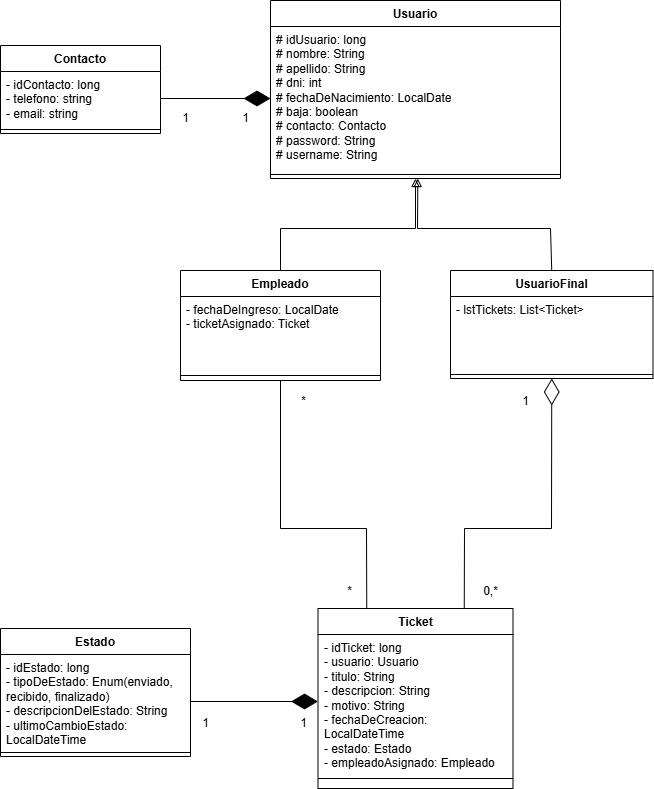

The diagram above was exported from draw.io. Its source (the exported page's mxGraphModel, read from the mxfile embedded in the PNG):
<mxGraphModel dx="858" dy="482" grid="1" gridSize="10" guides="1" tooltips="1" connect="1" arrows="1" fold="1" page="1" pageScale="1" pageWidth="827" pageHeight="1169" math="0" shadow="0">
  <root>
    <mxCell id="0" />
    <mxCell id="1" parent="0" />
    <mxCell id="ITUjuUBR9BqkRod6n11O-4" value="Usuario" style="swimlane;fontStyle=1;align=center;verticalAlign=top;childLayout=stackLayout;horizontal=1;startSize=26;horizontalStack=0;resizeParent=1;resizeParentMax=0;resizeLast=0;collapsible=1;marginBottom=0;whiteSpace=wrap;html=1;" parent="1" vertex="1">
      <mxGeometry x="350" y="82" width="290" height="178" as="geometry" />
    </mxCell>
    <mxCell id="ITUjuUBR9BqkRod6n11O-5" value="# idUsuario: long&lt;div&gt;# nombre: String&lt;/div&gt;&lt;div&gt;# apellido: String&lt;/div&gt;&lt;div&gt;# dni: int&lt;/div&gt;&lt;div&gt;# fechaDeNacimiento: LocalDate&lt;/div&gt;&lt;div&gt;# baja: boolean&lt;/div&gt;&lt;div&gt;# contacto: Contacto&lt;/div&gt;&lt;div&gt;# password: String&lt;/div&gt;&lt;div&gt;# username: String&lt;/div&gt;&lt;div&gt;&lt;br&gt;&lt;/div&gt;" style="text;strokeColor=none;fillColor=none;align=left;verticalAlign=top;spacingLeft=4;spacingRight=4;overflow=hidden;rotatable=0;points=[[0,0.5],[1,0.5]];portConstraint=eastwest;whiteSpace=wrap;html=1;" parent="ITUjuUBR9BqkRod6n11O-4" vertex="1">
      <mxGeometry y="26" width="290" height="144" as="geometry" />
    </mxCell>
    <mxCell id="ITUjuUBR9BqkRod6n11O-6" value="" style="line;strokeWidth=1;fillColor=none;align=left;verticalAlign=middle;spacingTop=-1;spacingLeft=3;spacingRight=3;rotatable=0;labelPosition=right;points=[];portConstraint=eastwest;strokeColor=inherit;" parent="ITUjuUBR9BqkRod6n11O-4" vertex="1">
      <mxGeometry y="170" width="290" height="8" as="geometry" />
    </mxCell>
    <mxCell id="ITUjuUBR9BqkRod6n11O-11" value="Contacto" style="swimlane;fontStyle=1;align=center;verticalAlign=top;childLayout=stackLayout;horizontal=1;startSize=26;horizontalStack=0;resizeParent=1;resizeParentMax=0;resizeLast=0;collapsible=1;marginBottom=0;whiteSpace=wrap;html=1;" parent="1" vertex="1">
      <mxGeometry x="80" y="127" width="160" height="88" as="geometry" />
    </mxCell>
    <mxCell id="ITUjuUBR9BqkRod6n11O-12" value="- idContacto: long&lt;div&gt;- telefono: string&lt;/div&gt;&lt;div&gt;- email: string&lt;/div&gt;" style="text;strokeColor=none;fillColor=none;align=left;verticalAlign=top;spacingLeft=4;spacingRight=4;overflow=hidden;rotatable=0;points=[[0,0.5],[1,0.5]];portConstraint=eastwest;whiteSpace=wrap;html=1;" parent="ITUjuUBR9BqkRod6n11O-11" vertex="1">
      <mxGeometry y="26" width="160" height="54" as="geometry" />
    </mxCell>
    <mxCell id="ITUjuUBR9BqkRod6n11O-13" value="" style="line;strokeWidth=1;fillColor=none;align=left;verticalAlign=middle;spacingTop=-1;spacingLeft=3;spacingRight=3;rotatable=0;labelPosition=right;points=[];portConstraint=eastwest;strokeColor=inherit;" parent="ITUjuUBR9BqkRod6n11O-11" vertex="1">
      <mxGeometry y="80" width="160" height="8" as="geometry" />
    </mxCell>
    <mxCell id="ITUjuUBR9BqkRod6n11O-16" value="Ticket" style="swimlane;fontStyle=1;align=center;verticalAlign=top;childLayout=stackLayout;horizontal=1;startSize=26;horizontalStack=0;resizeParent=1;resizeParentMax=0;resizeLast=0;collapsible=1;marginBottom=0;whiteSpace=wrap;html=1;" parent="1" vertex="1">
      <mxGeometry x="397.5" y="690" width="195" height="180" as="geometry" />
    </mxCell>
    <mxCell id="ITUjuUBR9BqkRod6n11O-17" value="- idTicket: long&lt;div&gt;- usuario: Usuario&lt;/div&gt;&lt;div&gt;- titulo: String&lt;/div&gt;&lt;div&gt;- descripcion: String&lt;/div&gt;&lt;div&gt;- motivo: String&lt;/div&gt;&lt;div&gt;- fechaDeCreacion: LocalDateTime&lt;/div&gt;&lt;div&gt;- estado: Estado&lt;/div&gt;&lt;div&gt;- empleadoAsignado: Empleado&lt;/div&gt;" style="text;strokeColor=none;fillColor=none;align=left;verticalAlign=top;spacingLeft=4;spacingRight=4;overflow=hidden;rotatable=0;points=[[0,0.5],[1,0.5]];portConstraint=eastwest;whiteSpace=wrap;html=1;" parent="ITUjuUBR9BqkRod6n11O-16" vertex="1">
      <mxGeometry y="26" width="195" height="134" as="geometry" />
    </mxCell>
    <mxCell id="ITUjuUBR9BqkRod6n11O-18" value="" style="line;strokeWidth=1;fillColor=none;align=left;verticalAlign=middle;spacingTop=-1;spacingLeft=3;spacingRight=3;rotatable=0;labelPosition=right;points=[];portConstraint=eastwest;strokeColor=inherit;" parent="ITUjuUBR9BqkRod6n11O-16" vertex="1">
      <mxGeometry y="160" width="195" height="20" as="geometry" />
    </mxCell>
    <mxCell id="ITUjuUBR9BqkRod6n11O-31" value="Estado" style="swimlane;fontStyle=1;align=center;verticalAlign=top;childLayout=stackLayout;horizontal=1;startSize=26;horizontalStack=0;resizeParent=1;resizeParentMax=0;resizeLast=0;collapsible=1;marginBottom=0;whiteSpace=wrap;html=1;" parent="1" vertex="1">
      <mxGeometry x="80" y="710" width="190" height="128" as="geometry" />
    </mxCell>
    <mxCell id="ITUjuUBR9BqkRod6n11O-32" value="- idEstado: long&lt;div&gt;- tipoDeEstado: Enum(enviado, recibido, finalizado)&lt;/div&gt;&lt;div&gt;- descripcionDelEstado: String&lt;/div&gt;&lt;div&gt;- ultimoCambioEstado: LocalDateTime&lt;/div&gt;" style="text;strokeColor=none;fillColor=none;align=left;verticalAlign=top;spacingLeft=4;spacingRight=4;overflow=hidden;rotatable=0;points=[[0,0.5],[1,0.5]];portConstraint=eastwest;whiteSpace=wrap;html=1;" parent="ITUjuUBR9BqkRod6n11O-31" vertex="1">
      <mxGeometry y="26" width="190" height="94" as="geometry" />
    </mxCell>
    <mxCell id="ITUjuUBR9BqkRod6n11O-33" value="" style="line;strokeWidth=1;fillColor=none;align=left;verticalAlign=middle;spacingTop=-1;spacingLeft=3;spacingRight=3;rotatable=0;labelPosition=right;points=[];portConstraint=eastwest;strokeColor=inherit;" parent="ITUjuUBR9BqkRod6n11O-31" vertex="1">
      <mxGeometry y="120" width="190" height="8" as="geometry" />
    </mxCell>
    <mxCell id="ITUjuUBR9BqkRod6n11O-36" value="" style="endArrow=diamondThin;endFill=1;endSize=24;html=1;rounded=0;entryX=0;entryY=0.5;entryDx=0;entryDy=0;exitX=1;exitY=0.5;exitDx=0;exitDy=0;" parent="1" source="ITUjuUBR9BqkRod6n11O-32" target="ITUjuUBR9BqkRod6n11O-17" edge="1">
      <mxGeometry width="160" relative="1" as="geometry">
        <mxPoint x="322.5" y="750" as="sourcePoint" />
        <mxPoint x="482.5" y="750" as="targetPoint" />
      </mxGeometry>
    </mxCell>
    <mxCell id="ITUjuUBR9BqkRod6n11O-41" value="" style="endArrow=diamondThin;endFill=1;endSize=24;html=1;rounded=0;entryX=0;entryY=0.5;entryDx=0;entryDy=0;exitX=1;exitY=0.5;exitDx=0;exitDy=0;" parent="1" source="ITUjuUBR9BqkRod6n11O-12" target="ITUjuUBR9BqkRod6n11O-5" edge="1">
      <mxGeometry width="160" relative="1" as="geometry">
        <mxPoint x="280" y="190" as="sourcePoint" />
        <mxPoint x="310" y="140" as="targetPoint" />
      </mxGeometry>
    </mxCell>
    <mxCell id="ITUjuUBR9BqkRod6n11O-63" value="1" style="text;html=1;align=center;verticalAlign=middle;resizable=0;points=[];autosize=1;strokeColor=none;fillColor=none;" parent="1" vertex="1">
      <mxGeometry x="367.5" y="790" width="30" height="30" as="geometry" />
    </mxCell>
    <mxCell id="ITUjuUBR9BqkRod6n11O-65" value="1" style="text;html=1;align=center;verticalAlign=middle;resizable=0;points=[];autosize=1;strokeColor=none;fillColor=none;" parent="1" vertex="1">
      <mxGeometry x="270" y="790" width="30" height="30" as="geometry" />
    </mxCell>
    <mxCell id="ITUjuUBR9BqkRod6n11O-66" value="1" style="text;html=1;align=center;verticalAlign=middle;resizable=0;points=[];autosize=1;strokeColor=none;fillColor=none;" parent="1" vertex="1">
      <mxGeometry x="310" y="185" width="30" height="30" as="geometry" />
    </mxCell>
    <mxCell id="ITUjuUBR9BqkRod6n11O-67" value="1" style="text;html=1;align=center;verticalAlign=middle;resizable=0;points=[];autosize=1;strokeColor=none;fillColor=none;" parent="1" vertex="1">
      <mxGeometry x="250" y="185" width="30" height="30" as="geometry" />
    </mxCell>
    <mxCell id="bncDlsNnQ4g-AYWUofi_-13" value="Empleado" style="swimlane;fontStyle=1;align=center;verticalAlign=top;childLayout=stackLayout;horizontal=1;startSize=26;horizontalStack=0;resizeParent=1;resizeParentMax=0;resizeLast=0;collapsible=1;marginBottom=0;whiteSpace=wrap;html=1;" parent="1" vertex="1">
      <mxGeometry x="260" y="352" width="200" height="110" as="geometry" />
    </mxCell>
    <mxCell id="bncDlsNnQ4g-AYWUofi_-14" value="&lt;div&gt;- fechaDeIngreso: LocalDate&lt;/div&gt;&lt;div&gt;- ticketAsignado: Ticket&lt;/div&gt;" style="text;strokeColor=none;fillColor=none;align=left;verticalAlign=top;spacingLeft=4;spacingRight=4;overflow=hidden;rotatable=0;points=[[0,0.5],[1,0.5]];portConstraint=eastwest;whiteSpace=wrap;html=1;" parent="bncDlsNnQ4g-AYWUofi_-13" vertex="1">
      <mxGeometry y="26" width="200" height="74" as="geometry" />
    </mxCell>
    <mxCell id="bncDlsNnQ4g-AYWUofi_-15" value="" style="line;strokeWidth=1;fillColor=none;align=left;verticalAlign=middle;spacingTop=-1;spacingLeft=3;spacingRight=3;rotatable=0;labelPosition=right;points=[];portConstraint=eastwest;strokeColor=inherit;" parent="bncDlsNnQ4g-AYWUofi_-13" vertex="1">
      <mxGeometry y="100" width="200" height="10" as="geometry" />
    </mxCell>
    <mxCell id="bncDlsNnQ4g-AYWUofi_-17" value="UsuarioFinal" style="swimlane;fontStyle=1;align=center;verticalAlign=top;childLayout=stackLayout;horizontal=1;startSize=26;horizontalStack=0;resizeParent=1;resizeParentMax=0;resizeLast=0;collapsible=1;marginBottom=0;whiteSpace=wrap;html=1;" parent="1" vertex="1">
      <mxGeometry x="530" y="352" width="202.5" height="108" as="geometry" />
    </mxCell>
    <mxCell id="bncDlsNnQ4g-AYWUofi_-18" value="- lstTickets: List&amp;lt;Ticket&amp;gt;&lt;div&gt;&lt;br&gt;&lt;/div&gt;" style="text;strokeColor=none;fillColor=none;align=left;verticalAlign=top;spacingLeft=4;spacingRight=4;overflow=hidden;rotatable=0;points=[[0,0.5],[1,0.5]];portConstraint=eastwest;whiteSpace=wrap;html=1;" parent="bncDlsNnQ4g-AYWUofi_-17" vertex="1">
      <mxGeometry y="26" width="202.5" height="74" as="geometry" />
    </mxCell>
    <mxCell id="bncDlsNnQ4g-AYWUofi_-19" value="" style="line;strokeWidth=1;fillColor=none;align=left;verticalAlign=middle;spacingTop=-1;spacingLeft=3;spacingRight=3;rotatable=0;labelPosition=right;points=[];portConstraint=eastwest;strokeColor=inherit;" parent="bncDlsNnQ4g-AYWUofi_-17" vertex="1">
      <mxGeometry y="100" width="202.5" height="8" as="geometry" />
    </mxCell>
    <mxCell id="bncDlsNnQ4g-AYWUofi_-22" value="" style="endArrow=diamondThin;endFill=0;endSize=24;html=1;rounded=0;entryX=0.5;entryY=1;entryDx=0;entryDy=0;exitX=0.75;exitY=0;exitDx=0;exitDy=0;" parent="1" source="ITUjuUBR9BqkRod6n11O-16" target="bncDlsNnQ4g-AYWUofi_-17" edge="1">
      <mxGeometry width="160" relative="1" as="geometry">
        <mxPoint x="716" y="708" as="sourcePoint" />
        <mxPoint x="630" y="480" as="targetPoint" />
        <Array as="points">
          <mxPoint x="544" y="610" />
          <mxPoint x="631" y="610" />
        </Array>
      </mxGeometry>
    </mxCell>
    <mxCell id="bncDlsNnQ4g-AYWUofi_-23" value="" style="endArrow=block;html=1;rounded=0;entryX=0.5;entryY=1;entryDx=0;entryDy=0;exitX=0.5;exitY=0;exitDx=0;exitDy=0;startArrow=none;startFill=0;endFill=0;" parent="1" source="bncDlsNnQ4g-AYWUofi_-13" target="ITUjuUBR9BqkRod6n11O-4" edge="1">
      <mxGeometry width="50" height="50" relative="1" as="geometry">
        <mxPoint x="410" y="370" as="sourcePoint" />
        <mxPoint x="460" y="320" as="targetPoint" />
        <Array as="points">
          <mxPoint x="360" y="310" />
          <mxPoint x="495" y="310" />
        </Array>
      </mxGeometry>
    </mxCell>
    <mxCell id="bncDlsNnQ4g-AYWUofi_-24" value="" style="endArrow=block;html=1;rounded=0;entryX=0.508;entryY=1.007;entryDx=0;entryDy=0;entryPerimeter=0;exitX=0.5;exitY=0;exitDx=0;exitDy=0;endFill=0;" parent="1" source="bncDlsNnQ4g-AYWUofi_-17" target="ITUjuUBR9BqkRod6n11O-6" edge="1">
      <mxGeometry width="50" height="50" relative="1" as="geometry">
        <mxPoint x="410" y="370" as="sourcePoint" />
        <mxPoint x="460" y="320" as="targetPoint" />
        <Array as="points">
          <mxPoint x="630" y="310" />
          <mxPoint x="497" y="310" />
        </Array>
      </mxGeometry>
    </mxCell>
    <mxCell id="bncDlsNnQ4g-AYWUofi_-31" value="0,*" style="text;html=1;align=center;verticalAlign=middle;resizable=0;points=[];autosize=1;strokeColor=none;fillColor=none;" parent="1" vertex="1">
      <mxGeometry x="550" y="658" width="40" height="30" as="geometry" />
    </mxCell>
    <mxCell id="bncDlsNnQ4g-AYWUofi_-32" value="1" style="text;html=1;align=center;verticalAlign=middle;resizable=0;points=[];autosize=1;strokeColor=none;fillColor=none;" parent="1" vertex="1">
      <mxGeometry x="590" y="468" width="30" height="30" as="geometry" />
    </mxCell>
    <mxCell id="bncDlsNnQ4g-AYWUofi_-35" value="" style="endArrow=none;html=1;rounded=0;entryX=0.5;entryY=1;entryDx=0;entryDy=0;exitX=0.25;exitY=0;exitDx=0;exitDy=0;" parent="1" source="ITUjuUBR9BqkRod6n11O-16" target="bncDlsNnQ4g-AYWUofi_-13" edge="1">
      <mxGeometry width="50" height="50" relative="1" as="geometry">
        <mxPoint x="410" y="610" as="sourcePoint" />
        <mxPoint x="460" y="560" as="targetPoint" />
        <Array as="points">
          <mxPoint x="446" y="610" />
          <mxPoint x="360" y="610" />
        </Array>
      </mxGeometry>
    </mxCell>
    <mxCell id="bncDlsNnQ4g-AYWUofi_-36" value="*" style="text;html=1;align=center;verticalAlign=middle;resizable=0;points=[];autosize=1;strokeColor=none;fillColor=none;" parent="1" vertex="1">
      <mxGeometry x="367.5" y="468" width="30" height="30" as="geometry" />
    </mxCell>
    <mxCell id="bncDlsNnQ4g-AYWUofi_-37" value="*" style="text;html=1;align=center;verticalAlign=middle;resizable=0;points=[];autosize=1;strokeColor=none;fillColor=none;" parent="1" vertex="1">
      <mxGeometry x="414" y="658" width="30" height="30" as="geometry" />
    </mxCell>
  </root>
</mxGraphModel>